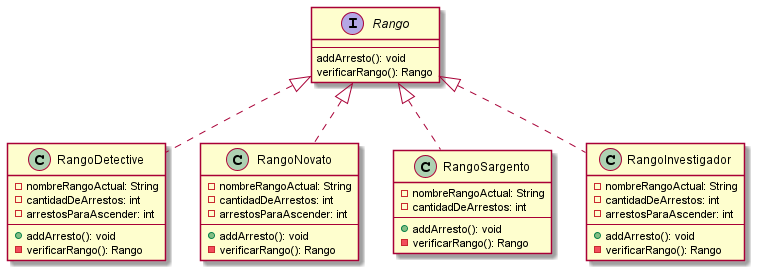

The diagram above was rendered by PlantUML. Its source (embedded in the PNG):
@startuml

interface Rango {
    --
    addArresto(): void
    verificarRango(): Rango
}

class RangoDetective {
    -nombreRangoActual: String
    -cantidadDeArrestos: int
    -arrestosParaAscender: int
    --
    +addArresto(): void
    -verificarRango(): Rango
}
class RangoNovato {
    -nombreRangoActual: String
    -cantidadDeArrestos: int
    -arrestosParaAscender: int
    --
    +addArresto(): void
    -verificarRango(): Rango
}
class RangoSargento {
    -nombreRangoActual: String
    -cantidadDeArrestos: int
    --
    +addArresto(): void
    -verificarRango(): Rango
}
class RangoInvestigador {
    -nombreRangoActual: String
    -cantidadDeArrestos: int
    -arrestosParaAscender: int
    --
    +addArresto(): void
    -verificarRango(): Rango
}
Rango <|.. RangoDetective
Rango <|.. RangoSargento
Rango <|.. RangoNovato
Rango <|.. RangoInvestigador

@enduml